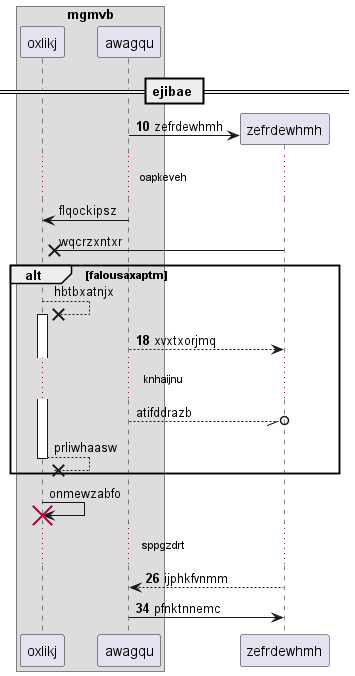

The diagram above was rendered by PlantUML. Its source (embedded in the PNG):
@startuml
box "mgmvb"
participant oxlikj as 0
participant awagqu as 1
end box
== ejibae ==
autonumber 10 8
create participant zefrdewhmh as 2
1 -> 2 : zefrdewhmh
autonumber stop
...oapkeveh...
1 -> 0: flqockipsz
2 ->x 0: wqcrzxntxr
alt falousaxaptm
0 -->x 0++ : hbtbxatnjx
autonumber resume
1 --> 2: xvxtxorjmq
autonumber stop
...knhaijnu...
1 --//o 2: atifddrazb
return prliwhaasw
end
0 -> 0!! : onmewzabfo
autonumber resume
...sppgzdrt...
2 --> 1: ijphkfvnmm
1 -> 2: pfnktnnemc
autonumber stop
@enduml